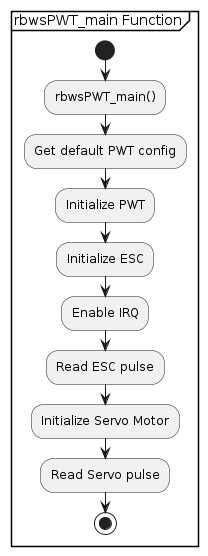

The diagram above was rendered by PlantUML. Its source (embedded in the PNG):
@startuml
partition "rbwsPWT_main Function" {
  start
  :rbwsPWT_main();
  :Get default PWT config;
  :Initialize PWT;
  :Initialize ESC;
  :Enable IRQ;
  :Read ESC pulse;
  :Initialize Servo Motor;
  :Read Servo pulse;
  stop
}
@enduml